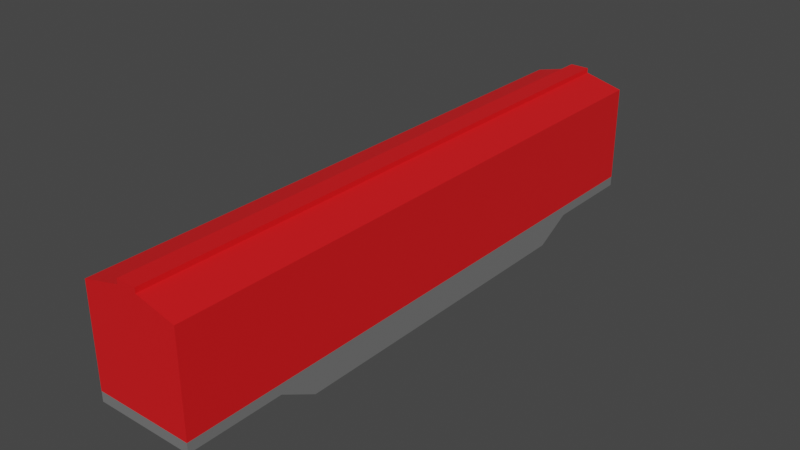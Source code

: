 # Source: Box_Car_Red.blend  (saved by Blender 2.90.8; exported with 4.5.12 LTS)
import bpy
from mathutils import Matrix  # noqa: F401  (used for matrix-valued properties, if any)

bpy.ops.wm.read_factory_settings(use_empty=True)
scene = bpy.context.scene
scene.name = 'Scene'

# ---- collections
col_collection = bpy.data.collections.new('Collection'); scene.collection.children.link(col_collection)

# ---- materials (node trees are filled in below, after node groups)
mat_box_material_red = bpy.data.materials.new('Box Material Red')
mat_box_material_red.use_transparent_shadow = False
mat_car_matierial = bpy.data.materials.new('Car matierial')
mat_car_matierial.use_transparent_shadow = False

# ---- material node trees
mat_box_material_red.use_nodes = True; mat_box_material_red.node_tree.nodes.clear()
_N = mat_box_material_red.node_tree.nodes; _L = mat_box_material_red.node_tree.links
n0 = _N.new('ShaderNodeBsdfPrincipled'); n0.name = 'Principled BSDF'; n0.location = (10, 300)
n0.distribution = 'GGX'
n0.subsurface_method = 'BURLEY'
n0.inputs[0].default_value = (0.8, 0.008312, 0.01124, 1.0)
n0.inputs[3].default_value = 1.45
n0.inputs[27].default_value = (0.0, 0.0, 0.0, 1.0)
n0.inputs[28].default_value = 1.0
n1 = _N.new('ShaderNodeOutputMaterial'); n1.name = 'Material Output'; n1.location = (300, 300)
_L.new(n0.outputs[0], n1.inputs[0])
n1.is_active_output = True
mat_car_matierial.use_nodes = True; mat_car_matierial.node_tree.nodes.clear()
_N = mat_car_matierial.node_tree.nodes; _L = mat_car_matierial.node_tree.links
n0 = _N.new('ShaderNodeBsdfPrincipled'); n0.name = 'Principled BSDF'; n0.location = (10, 300)
n0.distribution = 'GGX'
n0.subsurface_method = 'BURLEY'
n0.inputs[0].default_value = (0.1779, 0.1779, 0.1779, 1.0)
n0.inputs[3].default_value = 1.45
n0.inputs[27].default_value = (0.0, 0.0, 0.0, 1.0)
n0.inputs[28].default_value = 1.0
n1 = _N.new('ShaderNodeOutputMaterial'); n1.name = 'Material Output'; n1.location = (300, 300)
_L.new(n0.outputs[0], n1.inputs[0])
n1.is_active_output = True

# ---- world
world_world = bpy.data.worlds.new('World'); scene.world = world_world
world_world.use_nodes = True; world_world.node_tree.nodes.clear()
_N = world_world.node_tree.nodes; _L = world_world.node_tree.links
n0 = _N.new('ShaderNodeOutputWorld'); n0.name = 'World Output'; n0.location = (300, 300)
n1 = _N.new('ShaderNodeBackground'); n1.name = 'Background'; n1.location = (10, 300)
n1.inputs[0].default_value = (0.05088, 0.05088, 0.05088, 1.0)
_L.new(n1.outputs[0], n0.inputs[0])
n0.is_active_output = True
world_world.color = (0.05088, 0.05088, 0.05088)
world_world.use_sun_shadow = False
world_world.sun_shadow_jitter_overblur = 0.0

# ---- meshes
me_cube_015 = bpy.data.meshes.new('Cube.015')
me_cube_015.from_pydata([(-1.0, -1.0, -1.0), (-0.2, -1.0, 1.3), (-1.0, 1.0, -1.0), (-0.2, 1.0, 1.3), (1.0, -1.0, -1.0), (0.2, -1.0, 1.3), (1.0, 1.0, -1.0), (0.2, 1.0, 1.3), (-1.0, -1.0, 1.0), (-1.0, 1.0, 1.0), (1.0, 1.0, 1.0), (1.0, -1.0, 1.0), (-0.2, -1.0, 1.2), (-0.2, 1.0, 1.2), (0.2, 1.0, 1.2), (0.2, -1.0, 1.2), (-1.0, -1.0, -1.2), (-1.0, -1.0, -1.0), (-1.0, 1.0, -1.2), (-1.0, 1.0, -1.0), (1.0, -1.0, -1.2), (1.0, -1.0, -1.0), (1.0, 1.0, -1.2), (1.0, 1.0, -1.0), (-1.0, -1.533e-05, -1.606), (-1.0, -1.533e-05, -1.0), (1.0, -1.533e-05, -1.606), (1.0, -1.533e-05, -1.0), (-1.0, -0.5, -1.606), (1.0, -0.5, -1.0), (-1.0, -0.5, -1.0), (1.0, -0.5, -1.606), (-1.0, 0.4984, -1.0), (1.0, 0.4984, -1.606), (-1.0, 0.4984, -1.606), (1.0, 0.4984, -1.0), (-1.0, 0.2492, -1.606), (1.0, 0.2492, -1.0), (-1.0, 0.2492, -1.0), (1.0, 0.2492, -1.606), (-1.0, -0.25, -1.0), (1.0, -0.25, -1.606), (-1.0, -0.25, -1.606), (1.0, -0.25, -1.0), (-1.0, -0.6833, -1.2), (1.0, -0.6833, -1.0), (-1.0, -0.6833, -1.0), (1.0, -0.6833, -1.2), (-1.0, -0.5584, -1.0), (1.0, -0.5584, -1.606), (-1.0, -0.5584, -1.606), (1.0, -0.5584, -1.0), (-1.0, 0.681, -1.0), (1.0, 0.681, -1.2), (-1.0, 0.681, -1.2), (1.0, 0.681, -1.0), (-1.0, 0.5563, -1.606), (1.0, 0.5563, -1.0), (-1.0, 0.5563, -1.0), (1.0, 0.5563, -1.606)], [], [(12, 1, 3, 13), (13, 3, 7, 14), (14, 7, 5, 15), (15, 5, 1, 12), (2, 6, 4, 0), (7, 3, 1, 5), (4, 11, 8, 0), (6, 10, 11, 4), (2, 9, 10, 6), (0, 8, 9, 2), (11, 15, 12, 8), (10, 14, 15, 11), (9, 13, 14, 10), (8, 12, 13, 9), (54, 52, 19, 18), (18, 19, 23, 22), (47, 45, 21, 20), (20, 21, 17, 16), (44, 47, 20, 16), (45, 46, 17, 21), (37, 38, 25, 27), (36, 39, 26, 24), (39, 37, 27, 26), (42, 40, 25, 24), (50, 48, 30, 28), (43, 40, 30, 29), (42, 41, 31, 28), (41, 43, 29, 31), (59, 57, 35, 33), (56, 59, 33, 34), (57, 58, 32, 35), (36, 38, 32, 34), (24, 25, 38, 36), (33, 35, 37, 39), (34, 33, 39, 36), (35, 32, 38, 37), (26, 27, 43, 41), (24, 26, 41, 42), (27, 25, 40, 43), (28, 30, 40, 42), (16, 17, 46, 44), (51, 48, 46, 45), (50, 49, 47, 44), (49, 51, 45, 47), (31, 29, 51, 49), (28, 31, 49, 50), (29, 30, 48, 51), (44, 46, 48, 50), (23, 19, 52, 55), (18, 22, 53, 54), (22, 23, 55, 53), (56, 58, 52, 54), (34, 32, 58, 56), (55, 52, 58, 57), (54, 53, 59, 56), (53, 55, 57, 59)])
me_cube_015.polygons.foreach_set('material_index', [0, 0, 0, 0, 0, 0, 0, 0, 0, 0, 0, 0, 0, 0, 1, 1, 1, 1, 1, 1, 1, 1, 1, 1, 1, 1, 1, 1, 1, 1, 1, 1, 1, 1, 1, 1, 1, 1, 1, 1, 1, 1, 1, 1, 1, 1, 1, 1, 1, 1, 1, 1, 1, 1, 1, 1])
_uv = me_cube_015.uv_layers.new(name='UVMap')
_uv.uv.foreach_set('vector', [0.5625, 0.0, 0.625, 0.0, 0.625, 0.25, 0.5625, 0.25, 0.5625, 0.25, 0.625, 0.25, 0.625, 0.5, 0.5625, 0.5, 0.5625, 0.5, 0.625, 0.5, 0.625, 0.75, 0.5625, 0.75, 0.5625, 0.75, 0.625, 0.75, 0.625, 1.0, 0.5625, 1.0, 0.125, 0.5, 0.375, 0.5, 0.375, 0.75, 0.125, 0.75, 0.625, 0.5, 0.875, 0.5, 0.875, 0.75, 0.625, 0.75, 0.375, 0.75, 0.5, 0.75, 0.5, 1.0, 0.375, 1.0, 0.375, 0.5, 0.5, 0.5, 0.5, 0.75, 0.375, 0.75, 0.375, 0.25, 0.5, 0.25, 0.5, 0.5, 0.375, 0.5, 0.375, 0.0, 0.5, 0.0, 0.5, 0.25, 0.375, 0.25, 0.5, 0.75, 0.5625, 0.75, 0.5625, 1.0, 0.5, 1.0, 0.5, 0.5, 0.5625, 0.5, 0.5625, 0.75, 0.5, 0.75, 0.5, 0.25, 0.5625, 0.25, 0.5625, 0.5, 0.5, 0.5, 0.5, 0.0, 0.5625, 0.0, 0.5625, 0.25, 0.5, 0.25, 0.375, 0.2185, 0.625, 0.2185, 0.625, 0.25, 0.375, 0.25, 0.375, 0.25, 0.625, 0.25, 0.625, 0.5, 0.375, 0.5, 0.375, 0.7188, 0.625, 0.7188, 0.625, 0.75, 0.375, 0.75, 0.375, 0.75, 0.625, 0.75, 0.625, 1.0, 0.375, 1.0, 0.125, 0.7188, 0.375, 0.7188, 0.375, 0.75, 0.125, 0.75, 0.625, 0.7188, 0.875, 0.7188, 0.875, 0.75, 0.625, 0.75, 0.625, 0.5939, 0.875, 0.5939, 0.875, 0.625, 0.625, 0.625, 0.125, 0.5939, 0.375, 0.5939, 0.375, 0.625, 0.125, 0.625, 0.375, 0.5939, 0.625, 0.5939, 0.625, 0.625, 0.375, 0.625, 0.375, 0.09375, 0.625, 0.09375, 0.625, 0.125, 0.375, 0.125, 0.375, 0.04687, 0.625, 0.04687, 0.625, 0.0625, 0.375, 0.0625, 0.625, 0.6563, 0.875, 0.6563, 0.875, 0.6875, 0.625, 0.6875, 0.125, 0.6563, 0.375, 0.6563, 0.375, 0.6875, 0.125, 0.6875, 0.375, 0.6563, 0.625, 0.6563, 0.625, 0.6875, 0.375, 0.6875, 0.375, 0.5471, 0.625, 0.5471, 0.625, 0.5627, 0.375, 0.5627, 0.125, 0.5471, 0.375, 0.5471, 0.375, 0.5627, 0.125, 0.5627, 0.625, 0.5471, 0.875, 0.5471, 0.875, 0.5627, 0.625, 0.5627, 0.375, 0.1561, 0.625, 0.1561, 0.625, 0.1873, 0.375, 0.1873, 0.375, 0.125, 0.625, 0.125, 0.625, 0.1561, 0.375, 0.1561, 0.375, 0.5627, 0.625, 0.5627, 0.625, 0.5939, 0.375, 0.5939, 0.125, 0.5627, 0.375, 0.5627, 0.375, 0.5939, 0.125, 0.5939, 0.625, 0.5627, 0.875, 0.5627, 0.875, 0.5939, 0.625, 0.5939, 0.375, 0.625, 0.625, 0.625, 0.625, 0.6563, 0.375, 0.6563, 0.125, 0.625, 0.375, 0.625, 0.375, 0.6563, 0.125, 0.6563, 0.625, 0.625, 0.875, 0.625, 0.875, 0.6563, 0.625, 0.6563, 0.375, 0.0625, 0.625, 0.0625, 0.625, 0.09375, 0.375, 0.09375, 0.375, 0.0, 0.625, 0.0, 0.625, 0.03125, 0.375, 0.03125, 0.625, 0.7031, 0.875, 0.7031, 0.875, 0.7188, 0.625, 0.7188, 0.125, 0.7031, 0.375, 0.7031, 0.375, 0.7188, 0.125, 0.7188, 0.375, 0.7031, 0.625, 0.7031, 0.625, 0.7188, 0.375, 0.7188, 0.375, 0.6875, 0.625, 0.6875, 0.625, 0.7031, 0.375, 0.7031, 0.125, 0.6875, 0.375, 0.6875, 0.375, 0.7031, 0.125, 0.7031, 0.625, 0.6875, 0.875, 0.6875, 0.875, 0.7031, 0.625, 0.7031, 0.375, 0.03125, 0.625, 0.03125, 0.625, 0.04687, 0.375, 0.04687, 0.625, 0.5, 0.875, 0.5, 0.875, 0.5315, 0.625, 0.5315, 0.125, 0.5, 0.375, 0.5, 0.375, 0.5315, 0.125, 0.5315, 0.375, 0.5, 0.625, 0.5, 0.625, 0.5315, 0.375, 0.5315, 0.375, 0.2029, 0.625, 0.2029, 0.625, 0.2185, 0.375, 0.2185, 0.375, 0.1873, 0.625, 0.1873, 0.625, 0.2029, 0.375, 0.2029, 0.625, 0.5315, 0.875, 0.5315, 0.875, 0.5471, 0.625, 0.5471, 0.125, 0.5315, 0.375, 0.5315, 0.375, 0.5471, 0.125, 0.5471, 0.375, 0.5315, 0.625, 0.5315, 0.625, 0.5471, 0.375, 0.5471])
me_cube_015.materials.append(mat_box_material_red)
me_cube_015.materials.append(mat_car_matierial)
me_cube_015.use_remesh_fix_poles = True
me_cube_015.use_remesh_preserve_attributes = False
me_cube_015.use_mirror_vertex_groups = False
me_cube_015.update()

# ---- objects
ob_box_car = bpy.data.objects.new('Box Car', me_cube_015)

# ---- transforms, parenting, visibility, modifiers, constraints
ob_box_car.location = (0.0, 0.0, 1.6)
ob_box_car.scale = (1.0, 6.0, 1.0)
ob_box_car.lineart.crease_threshold = 0.0

# ---- collection membership
col_collection.objects.link(ob_box_car)

# ---- scene / render settings (as saved in the file)
scene.frame_start = 1; scene.frame_end = 250; scene.frame_set(122)
scene.render.engine = 'BLENDER_EEVEE_NEXT'
scene.cycles.use_denoising = False
scene.cycles.samples = 128
scene.cycles.sampling_pattern = 'TABULATED_SOBOL'
scene.cycles.use_adaptive_sampling = False
scene.cycles.use_light_tree = False
scene.view_settings.view_transform = 'Filmic'
bpy.context.view_layer.update()

# ---- added for rendering (the .blend has no active camera and no usable light): camera, sun
cam_auto = bpy.data.cameras.new('AutoCamera')
cam_auto.lens = 50.0
cam_auto.sensor_width = 36.0
cam_auto.clip_end = 1000.0
ob_auto_camera = bpy.data.objects.new('AutoCamera', cam_auto)
scene.collection.objects.link(ob_auto_camera)
ob_auto_camera.location = (11.5726, -13.8871, 10.7049)
ob_auto_camera.rotation_euler = (1.09748, -7.21219e-08, 0.694738)
scene.camera = ob_auto_camera
light_auto_sun = bpy.data.lights.new('AutoSun', 'SUN')
light_auto_sun.energy = 3.0
light_auto_sun.angle = 0.0523599
ob_auto_sun = bpy.data.objects.new('AutoSun', light_auto_sun)
scene.collection.objects.link(ob_auto_sun)
ob_auto_sun.rotation_euler = (0.872665, 0.174533, 0.523599)
bpy.context.view_layer.update()

